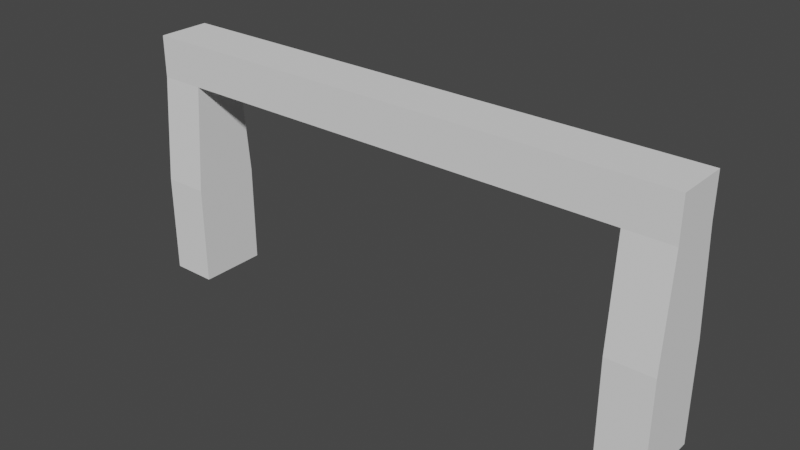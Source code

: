 # Source: Giant_Locked_Door_-_Frame.blend  (saved by Blender 3.5.10; exported with 4.5.12 LTS)
import bpy
from mathutils import Matrix  # noqa: F401  (used for matrix-valued properties, if any)

bpy.ops.wm.read_factory_settings(use_empty=True)
scene = bpy.context.scene
scene.name = 'Scene'

# ---- collections
col_collection = bpy.data.collections.new('Collection'); scene.collection.children.link(col_collection)

# ---- world
world_world = bpy.data.worlds.new('World'); scene.world = world_world
world_world.use_nodes = True; world_world.node_tree.nodes.clear()
_N = world_world.node_tree.nodes; _L = world_world.node_tree.links
n0 = _N.new('ShaderNodeOutputWorld'); n0.name = 'World Output'; n0.location = (300, 300)
n1 = _N.new('ShaderNodeBackground'); n1.name = 'Background'; n1.location = (10, 300)
n1.inputs[0].default_value = (0.05088, 0.05088, 0.05088, 1.0)
_L.new(n1.outputs[0], n0.inputs[0])
n0.is_active_output = True
world_world.color = (0.05088, 0.05088, 0.05088)
world_world.use_sun_shadow = False
world_world.sun_shadow_jitter_overblur = 0.0

# ---- meshes
me_cube = bpy.data.meshes.new('Cube')
me_cube.from_pydata([(22.0, -3.297, -22.02), (22.0, -2.531, -2.023), (22.0, 3.297, -22.02), (22.0, 2.531, -2.023), (26.4, -3.297, -22.02), (26.4, -2.531, -2.023), (26.4, 3.297, -22.02), (26.4, 2.531, -2.023), (22.0, -2.531, 2.023), (22.0, 2.531, 2.023), (26.4, 2.531, 2.023), (26.4, -2.531, 2.023), (0.0, 2.531, -2.023), (0.0, -2.531, -2.023), (0.0, 2.531, 2.023), (0.0, -2.531, 2.023), (22.0, -3.297, -12.3), (22.0, 3.297, -12.3), (26.4, 3.297, -12.3), (26.4, -3.297, -12.3)], [], [(16, 1, 3, 17), (17, 3, 7, 18), (18, 7, 5, 19), (19, 5, 1, 16), (2, 6, 4, 0), (5, 7, 10, 11), (10, 9, 8, 11), (12, 3, 1, 13), (1, 5, 11, 8), (7, 3, 9, 10), (1, 8, 15, 13), (8, 9, 14, 15), (9, 3, 12, 14), (4, 19, 16, 0), (6, 18, 19, 4), (2, 17, 18, 6), (0, 16, 17, 2)])
_uv = me_cube.uv_layers.new(name='UVMap')
_uv.uv.foreach_set('vector', [0.4081, 0.0, 0.625, 0.0, 0.625, 0.25, 0.4081, 0.25, 0.4081, 0.25, 0.625, 0.25, 0.625, 0.5, 0.4081, 0.5, 0.4081, 0.5, 0.625, 0.5, 0.625, 0.75, 0.4081, 0.75, 0.4081, 0.75, 0.625, 0.75, 0.625, 1.0, 0.4081, 1.0, 0.375, 0.25, 0.375, 0.5, 0.375, 0.75, 0.375, 1.0, 0.625, 0.75, 0.625, 0.5, 0.625, 0.5, 0.625, 0.75, 0.625, 0.5, 0.875, 0.5, 0.875, 0.75, 0.625, 0.75, 0.625, 0.375, 0.625, 0.25, 0.625, 0.0, 0.625, 0.375, 0.625, 1.0, 0.625, 0.75, 0.625, 0.75, 0.625, 1.0, 0.625, 0.5, 0.625, 0.25, 0.625, 0.25, 0.625, 0.5, 0.625, 0.0, 0.875, 0.75, 0.75, 0.75, 0.625, 0.375, 0.875, 0.75, 0.625, 0.25, 0.625, 0.375, 0.75, 0.75, 0.625, 0.25, 0.625, 0.25, 0.625, 0.375, 0.625, 0.375, 0.375, 0.75, 0.4081, 0.75, 0.4081, 1.0, 0.375, 1.0, 0.375, 0.5, 0.4081, 0.5, 0.4081, 0.75, 0.375, 0.75, 0.375, 0.25, 0.4081, 0.25, 0.4081, 0.5, 0.375, 0.5, 0.375, 0.0, 0.4081, 0.0, 0.4081, 0.25, 0.375, 0.25])
me_cube.update()

# ---- objects
ob_cube_002 = bpy.data.objects.new('Cube.002', me_cube)

# ---- transforms, parenting, visibility, modifiers, constraints
ob_cube_002.location = (0.0, 0.0, 22.02)
_m = ob_cube_002.modifiers.new('Mirror', 'MIRROR')

# ---- collection membership
col_collection.objects.link(ob_cube_002)

# ---- scene / render settings (as saved in the file)
scene.frame_start = 1; scene.frame_end = 250; scene.frame_set(1)
scene.render.engine = 'BLENDER_EEVEE_NEXT'
scene.cycles.sampling_pattern = 'TABULATED_SOBOL'
scene.view_settings.view_transform = 'Filmic'
scene.unit_settings.scale_length = 0.01
bpy.context.view_layer.update()

# ---- added for rendering (the .blend has no active camera and no usable light): camera, sun
cam_auto = bpy.data.cameras.new('AutoCamera')
cam_auto.lens = 50.0
cam_auto.sensor_width = 36.0
cam_auto.clip_end = 1000.0
ob_auto_camera = bpy.data.objects.new('AutoCamera', cam_auto)
scene.collection.objects.link(ob_auto_camera)
ob_auto_camera.location = (54.0253, -64.8303, 55.2436)
ob_auto_camera.rotation_euler = (1.09748, -7.21219e-08, 0.694738)
scene.camera = ob_auto_camera
light_auto_sun = bpy.data.lights.new('AutoSun', 'SUN')
light_auto_sun.energy = 3.0
light_auto_sun.angle = 0.0523599
ob_auto_sun = bpy.data.objects.new('AutoSun', light_auto_sun)
scene.collection.objects.link(ob_auto_sun)
ob_auto_sun.rotation_euler = (0.872665, 0.174533, 0.523599)
bpy.context.view_layer.update()
